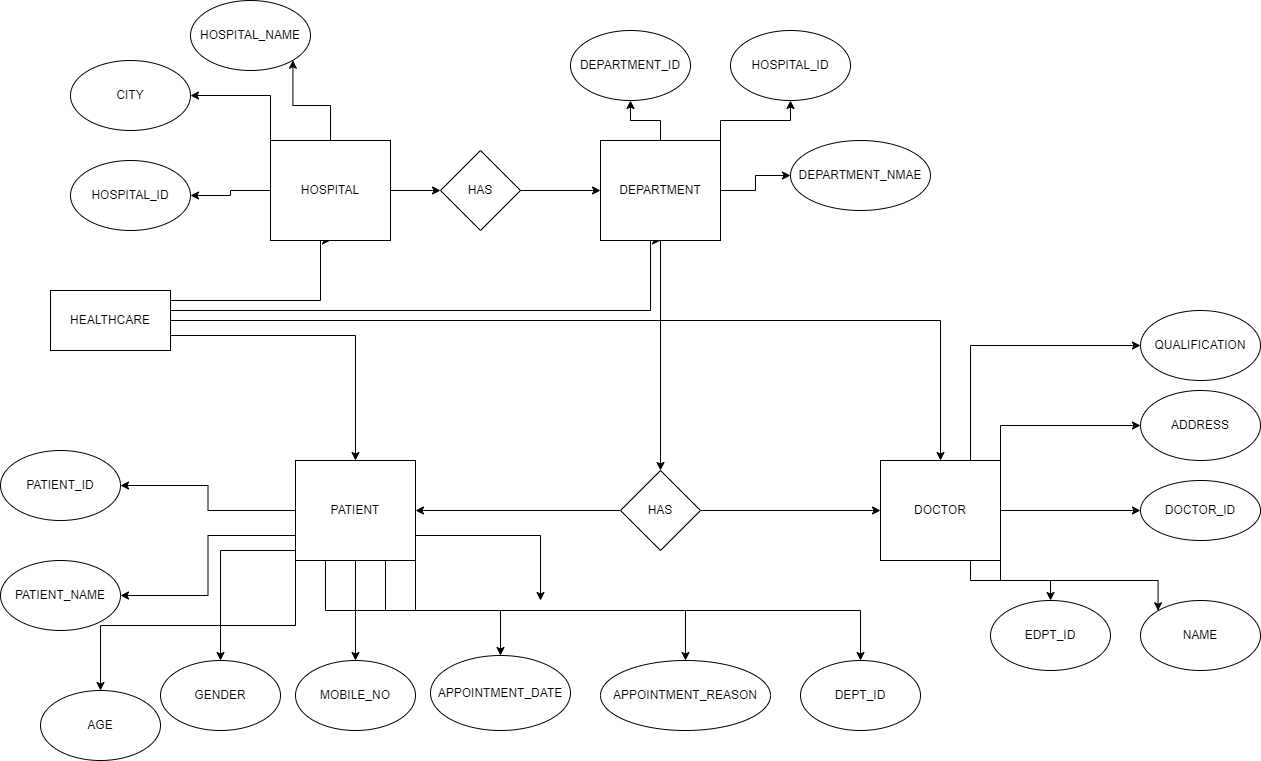

The diagram above was exported from draw.io. Its source (the exported page's mxGraphModel, read from the mxfile embedded in the PNG):
<mxGraphModel dx="1022" dy="403" grid="1" gridSize="10" guides="1" tooltips="1" connect="1" arrows="1" fold="1" page="1" pageScale="1" pageWidth="850" pageHeight="1100" math="0" shadow="0">
  <root>
    <mxCell id="0" />
    <mxCell id="1" parent="0" />
    <mxCell id="x-0KN8P0R-n4OlnbfC5g-7" style="edgeStyle=orthogonalEdgeStyle;rounded=0;orthogonalLoop=1;jettySize=auto;html=1;entryX=0.5;entryY=1;entryDx=0;entryDy=0;" parent="1" source="x-0KN8P0R-n4OlnbfC5g-1" target="x-0KN8P0R-n4OlnbfC5g-4" edge="1">
      <mxGeometry relative="1" as="geometry">
        <Array as="points">
          <mxPoint x="330" y="340" />
        </Array>
      </mxGeometry>
    </mxCell>
    <mxCell id="x-0KN8P0R-n4OlnbfC5g-8" style="edgeStyle=orthogonalEdgeStyle;rounded=0;orthogonalLoop=1;jettySize=auto;html=1;entryX=0.5;entryY=1;entryDx=0;entryDy=0;" parent="1" source="x-0KN8P0R-n4OlnbfC5g-1" target="x-0KN8P0R-n4OlnbfC5g-2" edge="1">
      <mxGeometry relative="1" as="geometry">
        <Array as="points">
          <mxPoint x="660" y="350" />
        </Array>
      </mxGeometry>
    </mxCell>
    <mxCell id="x-0KN8P0R-n4OlnbfC5g-11" style="edgeStyle=orthogonalEdgeStyle;rounded=0;orthogonalLoop=1;jettySize=auto;html=1;exitX=1;exitY=0.75;exitDx=0;exitDy=0;entryX=0.5;entryY=0;entryDx=0;entryDy=0;" parent="1" source="x-0KN8P0R-n4OlnbfC5g-1" target="x-0KN8P0R-n4OlnbfC5g-5" edge="1">
      <mxGeometry relative="1" as="geometry" />
    </mxCell>
    <mxCell id="x-0KN8P0R-n4OlnbfC5g-35" style="edgeStyle=orthogonalEdgeStyle;rounded=0;orthogonalLoop=1;jettySize=auto;html=1;exitX=1;exitY=0.5;exitDx=0;exitDy=0;entryX=0.5;entryY=0;entryDx=0;entryDy=0;" parent="1" source="x-0KN8P0R-n4OlnbfC5g-1" target="x-0KN8P0R-n4OlnbfC5g-3" edge="1">
      <mxGeometry relative="1" as="geometry">
        <mxPoint x="940" y="359.66666666666674" as="targetPoint" />
      </mxGeometry>
    </mxCell>
    <mxCell id="x-0KN8P0R-n4OlnbfC5g-1" value="HEALTHCARE" style="rounded=0;whiteSpace=wrap;html=1;" parent="1" vertex="1">
      <mxGeometry x="60" y="330" width="120" height="60" as="geometry" />
    </mxCell>
    <mxCell id="x-0KN8P0R-n4OlnbfC5g-24" value="" style="edgeStyle=orthogonalEdgeStyle;rounded=0;orthogonalLoop=1;jettySize=auto;html=1;" parent="1" source="x-0KN8P0R-n4OlnbfC5g-2" target="x-0KN8P0R-n4OlnbfC5g-23" edge="1">
      <mxGeometry relative="1" as="geometry" />
    </mxCell>
    <mxCell id="x-0KN8P0R-n4OlnbfC5g-26" value="" style="edgeStyle=orthogonalEdgeStyle;rounded=0;orthogonalLoop=1;jettySize=auto;html=1;" parent="1" source="x-0KN8P0R-n4OlnbfC5g-2" target="x-0KN8P0R-n4OlnbfC5g-25" edge="1">
      <mxGeometry relative="1" as="geometry" />
    </mxCell>
    <mxCell id="x-0KN8P0R-n4OlnbfC5g-32" value="" style="edgeStyle=orthogonalEdgeStyle;rounded=0;orthogonalLoop=1;jettySize=auto;html=1;" parent="1" source="x-0KN8P0R-n4OlnbfC5g-2" target="x-0KN8P0R-n4OlnbfC5g-31" edge="1">
      <mxGeometry relative="1" as="geometry" />
    </mxCell>
    <mxCell id="x-0KN8P0R-n4OlnbfC5g-37" style="edgeStyle=orthogonalEdgeStyle;rounded=0;orthogonalLoop=1;jettySize=auto;html=1;exitX=1;exitY=0;exitDx=0;exitDy=0;entryX=0.5;entryY=1;entryDx=0;entryDy=0;" parent="1" source="x-0KN8P0R-n4OlnbfC5g-2" target="x-0KN8P0R-n4OlnbfC5g-27" edge="1">
      <mxGeometry relative="1" as="geometry" />
    </mxCell>
    <mxCell id="x-0KN8P0R-n4OlnbfC5g-2" value="DEPARTMENT" style="rounded=0;whiteSpace=wrap;html=1;" parent="1" vertex="1">
      <mxGeometry x="610" y="180" width="120" height="100" as="geometry" />
    </mxCell>
    <mxCell id="x-0KN8P0R-n4OlnbfC5g-39" value="" style="edgeStyle=orthogonalEdgeStyle;rounded=0;orthogonalLoop=1;jettySize=auto;html=1;" parent="1" source="x-0KN8P0R-n4OlnbfC5g-3" target="x-0KN8P0R-n4OlnbfC5g-38" edge="1">
      <mxGeometry relative="1" as="geometry" />
    </mxCell>
    <mxCell id="x-0KN8P0R-n4OlnbfC5g-44" style="edgeStyle=orthogonalEdgeStyle;rounded=0;orthogonalLoop=1;jettySize=auto;html=1;exitX=0.75;exitY=1;exitDx=0;exitDy=0;" parent="1" source="x-0KN8P0R-n4OlnbfC5g-3" target="x-0KN8P0R-n4OlnbfC5g-43" edge="1">
      <mxGeometry relative="1" as="geometry" />
    </mxCell>
    <mxCell id="x-0KN8P0R-n4OlnbfC5g-45" style="edgeStyle=orthogonalEdgeStyle;rounded=0;orthogonalLoop=1;jettySize=auto;html=1;exitX=1;exitY=1;exitDx=0;exitDy=0;entryX=0;entryY=0;entryDx=0;entryDy=0;" parent="1" source="x-0KN8P0R-n4OlnbfC5g-3" target="x-0KN8P0R-n4OlnbfC5g-42" edge="1">
      <mxGeometry relative="1" as="geometry" />
    </mxCell>
    <mxCell id="x-0KN8P0R-n4OlnbfC5g-46" style="edgeStyle=orthogonalEdgeStyle;rounded=0;orthogonalLoop=1;jettySize=auto;html=1;exitX=1;exitY=0;exitDx=0;exitDy=0;entryX=0;entryY=0.5;entryDx=0;entryDy=0;" parent="1" source="x-0KN8P0R-n4OlnbfC5g-3" target="x-0KN8P0R-n4OlnbfC5g-41" edge="1">
      <mxGeometry relative="1" as="geometry" />
    </mxCell>
    <mxCell id="x-0KN8P0R-n4OlnbfC5g-47" style="edgeStyle=orthogonalEdgeStyle;rounded=0;orthogonalLoop=1;jettySize=auto;html=1;exitX=0.75;exitY=0;exitDx=0;exitDy=0;entryX=0;entryY=0.5;entryDx=0;entryDy=0;" parent="1" source="x-0KN8P0R-n4OlnbfC5g-3" target="x-0KN8P0R-n4OlnbfC5g-40" edge="1">
      <mxGeometry relative="1" as="geometry" />
    </mxCell>
    <mxCell id="x-0KN8P0R-n4OlnbfC5g-3" value="DOCTOR" style="rounded=0;whiteSpace=wrap;html=1;" parent="1" vertex="1">
      <mxGeometry x="890" y="500" width="120" height="100" as="geometry" />
    </mxCell>
    <mxCell id="x-0KN8P0R-n4OlnbfC5g-13" value="" style="edgeStyle=orthogonalEdgeStyle;rounded=0;orthogonalLoop=1;jettySize=auto;html=1;" parent="1" source="x-0KN8P0R-n4OlnbfC5g-4" target="x-0KN8P0R-n4OlnbfC5g-12" edge="1">
      <mxGeometry relative="1" as="geometry" />
    </mxCell>
    <mxCell id="x-0KN8P0R-n4OlnbfC5g-21" style="edgeStyle=orthogonalEdgeStyle;rounded=0;orthogonalLoop=1;jettySize=auto;html=1;entryX=1;entryY=1;entryDx=0;entryDy=0;" parent="1" source="x-0KN8P0R-n4OlnbfC5g-4" target="x-0KN8P0R-n4OlnbfC5g-14" edge="1">
      <mxGeometry relative="1" as="geometry" />
    </mxCell>
    <mxCell id="x-0KN8P0R-n4OlnbfC5g-22" style="edgeStyle=orthogonalEdgeStyle;rounded=0;orthogonalLoop=1;jettySize=auto;html=1;exitX=0;exitY=0;exitDx=0;exitDy=0;entryX=1;entryY=0.5;entryDx=0;entryDy=0;" parent="1" source="x-0KN8P0R-n4OlnbfC5g-4" target="x-0KN8P0R-n4OlnbfC5g-16" edge="1">
      <mxGeometry relative="1" as="geometry" />
    </mxCell>
    <mxCell id="x-0KN8P0R-n4OlnbfC5g-29" value="" style="edgeStyle=orthogonalEdgeStyle;rounded=0;orthogonalLoop=1;jettySize=auto;html=1;" parent="1" source="x-0KN8P0R-n4OlnbfC5g-4" target="x-0KN8P0R-n4OlnbfC5g-28" edge="1">
      <mxGeometry relative="1" as="geometry" />
    </mxCell>
    <mxCell id="x-0KN8P0R-n4OlnbfC5g-4" value="HOSPITAL" style="rounded=0;whiteSpace=wrap;html=1;" parent="1" vertex="1">
      <mxGeometry x="280" y="180" width="120" height="100" as="geometry" />
    </mxCell>
    <mxCell id="x-0KN8P0R-n4OlnbfC5g-62" style="edgeStyle=orthogonalEdgeStyle;rounded=0;orthogonalLoop=1;jettySize=auto;html=1;exitX=0;exitY=0.5;exitDx=0;exitDy=0;" parent="1" source="x-0KN8P0R-n4OlnbfC5g-5" target="x-0KN8P0R-n4OlnbfC5g-56" edge="1">
      <mxGeometry relative="1" as="geometry" />
    </mxCell>
    <mxCell id="x-0KN8P0R-n4OlnbfC5g-64" style="edgeStyle=orthogonalEdgeStyle;rounded=0;orthogonalLoop=1;jettySize=auto;html=1;exitX=0;exitY=0.75;exitDx=0;exitDy=0;entryX=1;entryY=0.5;entryDx=0;entryDy=0;" parent="1" source="x-0KN8P0R-n4OlnbfC5g-5" target="x-0KN8P0R-n4OlnbfC5g-48" edge="1">
      <mxGeometry relative="1" as="geometry" />
    </mxCell>
    <mxCell id="x-0KN8P0R-n4OlnbfC5g-65" style="edgeStyle=orthogonalEdgeStyle;rounded=0;orthogonalLoop=1;jettySize=auto;html=1;exitX=0;exitY=1;exitDx=0;exitDy=0;" parent="1" source="x-0KN8P0R-n4OlnbfC5g-5" target="x-0KN8P0R-n4OlnbfC5g-52" edge="1">
      <mxGeometry relative="1" as="geometry" />
    </mxCell>
    <mxCell id="x-0KN8P0R-n4OlnbfC5g-66" style="edgeStyle=orthogonalEdgeStyle;rounded=0;orthogonalLoop=1;jettySize=auto;html=1;" parent="1" target="x-0KN8P0R-n4OlnbfC5g-49" edge="1">
      <mxGeometry relative="1" as="geometry">
        <mxPoint x="340" y="590" as="sourcePoint" />
      </mxGeometry>
    </mxCell>
    <mxCell id="x-0KN8P0R-n4OlnbfC5g-67" style="edgeStyle=orthogonalEdgeStyle;rounded=0;orthogonalLoop=1;jettySize=auto;html=1;exitX=0.25;exitY=1;exitDx=0;exitDy=0;" parent="1" source="x-0KN8P0R-n4OlnbfC5g-5" target="x-0KN8P0R-n4OlnbfC5g-50" edge="1">
      <mxGeometry relative="1" as="geometry" />
    </mxCell>
    <mxCell id="x-0KN8P0R-n4OlnbfC5g-68" style="edgeStyle=orthogonalEdgeStyle;rounded=0;orthogonalLoop=1;jettySize=auto;html=1;exitX=1;exitY=0.75;exitDx=0;exitDy=0;" parent="1" source="x-0KN8P0R-n4OlnbfC5g-5" edge="1">
      <mxGeometry relative="1" as="geometry">
        <mxPoint x="550" y="640" as="targetPoint" />
      </mxGeometry>
    </mxCell>
    <mxCell id="x-0KN8P0R-n4OlnbfC5g-69" style="edgeStyle=orthogonalEdgeStyle;rounded=0;orthogonalLoop=1;jettySize=auto;html=1;exitX=0.5;exitY=1;exitDx=0;exitDy=0;" parent="1" source="x-0KN8P0R-n4OlnbfC5g-5" target="x-0KN8P0R-n4OlnbfC5g-51" edge="1">
      <mxGeometry relative="1" as="geometry">
        <Array as="points">
          <mxPoint x="365" y="650" />
          <mxPoint x="510" y="650" />
        </Array>
      </mxGeometry>
    </mxCell>
    <mxCell id="x-0KN8P0R-n4OlnbfC5g-70" style="edgeStyle=orthogonalEdgeStyle;rounded=0;orthogonalLoop=1;jettySize=auto;html=1;exitX=0.75;exitY=1;exitDx=0;exitDy=0;entryX=0.5;entryY=0;entryDx=0;entryDy=0;" parent="1" source="x-0KN8P0R-n4OlnbfC5g-5" target="x-0KN8P0R-n4OlnbfC5g-54" edge="1">
      <mxGeometry relative="1" as="geometry" />
    </mxCell>
    <mxCell id="x-0KN8P0R-n4OlnbfC5g-71" style="edgeStyle=orthogonalEdgeStyle;rounded=0;orthogonalLoop=1;jettySize=auto;html=1;exitX=1;exitY=1;exitDx=0;exitDy=0;" parent="1" source="x-0KN8P0R-n4OlnbfC5g-5" target="x-0KN8P0R-n4OlnbfC5g-55" edge="1">
      <mxGeometry relative="1" as="geometry" />
    </mxCell>
    <mxCell id="x-0KN8P0R-n4OlnbfC5g-5" value="PATIENT" style="rounded=0;whiteSpace=wrap;html=1;" parent="1" vertex="1">
      <mxGeometry x="305" y="500" width="120" height="100" as="geometry" />
    </mxCell>
    <mxCell id="x-0KN8P0R-n4OlnbfC5g-12" value="HOSPITAL_ID" style="ellipse;whiteSpace=wrap;html=1;rounded=0;" parent="1" vertex="1">
      <mxGeometry x="80" y="200" width="120" height="70" as="geometry" />
    </mxCell>
    <mxCell id="x-0KN8P0R-n4OlnbfC5g-14" value="HOSPITAL_NAME" style="ellipse;whiteSpace=wrap;html=1;rounded=0;" parent="1" vertex="1">
      <mxGeometry x="200" y="40" width="120" height="70" as="geometry" />
    </mxCell>
    <mxCell id="x-0KN8P0R-n4OlnbfC5g-16" value="CITY" style="ellipse;whiteSpace=wrap;html=1;" parent="1" vertex="1">
      <mxGeometry x="80" y="100" width="120" height="70" as="geometry" />
    </mxCell>
    <mxCell id="x-0KN8P0R-n4OlnbfC5g-23" value="DEPARTMENT_ID" style="ellipse;whiteSpace=wrap;html=1;rounded=0;" parent="1" vertex="1">
      <mxGeometry x="580" y="70" width="120" height="70" as="geometry" />
    </mxCell>
    <mxCell id="x-0KN8P0R-n4OlnbfC5g-25" value="DEPARTMENT_NMAE" style="ellipse;whiteSpace=wrap;html=1;rounded=0;" parent="1" vertex="1">
      <mxGeometry x="800" y="180" width="140" height="70" as="geometry" />
    </mxCell>
    <mxCell id="x-0KN8P0R-n4OlnbfC5g-27" value="HOSPITAL_ID" style="ellipse;whiteSpace=wrap;html=1;" parent="1" vertex="1">
      <mxGeometry x="740" y="70" width="120" height="70" as="geometry" />
    </mxCell>
    <mxCell id="x-0KN8P0R-n4OlnbfC5g-30" style="edgeStyle=orthogonalEdgeStyle;rounded=0;orthogonalLoop=1;jettySize=auto;html=1;exitX=1;exitY=0.5;exitDx=0;exitDy=0;" parent="1" source="x-0KN8P0R-n4OlnbfC5g-28" target="x-0KN8P0R-n4OlnbfC5g-2" edge="1">
      <mxGeometry relative="1" as="geometry" />
    </mxCell>
    <mxCell id="x-0KN8P0R-n4OlnbfC5g-28" value="HAS" style="rhombus;whiteSpace=wrap;html=1;rounded=0;" parent="1" vertex="1">
      <mxGeometry x="450" y="190" width="80" height="80" as="geometry" />
    </mxCell>
    <mxCell id="x-0KN8P0R-n4OlnbfC5g-33" style="edgeStyle=orthogonalEdgeStyle;rounded=0;orthogonalLoop=1;jettySize=auto;html=1;exitX=1;exitY=0.5;exitDx=0;exitDy=0;entryX=0;entryY=0.5;entryDx=0;entryDy=0;" parent="1" source="x-0KN8P0R-n4OlnbfC5g-31" target="x-0KN8P0R-n4OlnbfC5g-3" edge="1">
      <mxGeometry relative="1" as="geometry" />
    </mxCell>
    <mxCell id="x-0KN8P0R-n4OlnbfC5g-34" style="edgeStyle=orthogonalEdgeStyle;rounded=0;orthogonalLoop=1;jettySize=auto;html=1;exitX=0;exitY=0.5;exitDx=0;exitDy=0;entryX=1;entryY=0.5;entryDx=0;entryDy=0;" parent="1" source="x-0KN8P0R-n4OlnbfC5g-31" target="x-0KN8P0R-n4OlnbfC5g-5" edge="1">
      <mxGeometry relative="1" as="geometry" />
    </mxCell>
    <mxCell id="x-0KN8P0R-n4OlnbfC5g-31" value="HAS" style="rhombus;whiteSpace=wrap;html=1;rounded=0;" parent="1" vertex="1">
      <mxGeometry x="630" y="510" width="80" height="80" as="geometry" />
    </mxCell>
    <mxCell id="x-0KN8P0R-n4OlnbfC5g-38" value="DOCTOR_ID" style="ellipse;whiteSpace=wrap;html=1;rounded=0;" parent="1" vertex="1">
      <mxGeometry x="1150" y="520" width="120" height="60" as="geometry" />
    </mxCell>
    <mxCell id="x-0KN8P0R-n4OlnbfC5g-40" value="QUALIFICATION" style="ellipse;whiteSpace=wrap;html=1;" parent="1" vertex="1">
      <mxGeometry x="1150" y="350" width="120" height="70" as="geometry" />
    </mxCell>
    <mxCell id="x-0KN8P0R-n4OlnbfC5g-41" value="ADDRESS" style="ellipse;whiteSpace=wrap;html=1;" parent="1" vertex="1">
      <mxGeometry x="1150" y="430" width="120" height="70" as="geometry" />
    </mxCell>
    <mxCell id="x-0KN8P0R-n4OlnbfC5g-42" value="NAME" style="ellipse;whiteSpace=wrap;html=1;" parent="1" vertex="1">
      <mxGeometry x="1150" y="640" width="120" height="70" as="geometry" />
    </mxCell>
    <mxCell id="x-0KN8P0R-n4OlnbfC5g-43" value="EDPT_ID" style="ellipse;whiteSpace=wrap;html=1;" parent="1" vertex="1">
      <mxGeometry x="1000" y="640" width="120" height="70" as="geometry" />
    </mxCell>
    <mxCell id="x-0KN8P0R-n4OlnbfC5g-48" value="PATIENT_NAME" style="ellipse;whiteSpace=wrap;html=1;" parent="1" vertex="1">
      <mxGeometry x="10" y="600" width="120" height="70" as="geometry" />
    </mxCell>
    <mxCell id="x-0KN8P0R-n4OlnbfC5g-49" value="GENDER" style="ellipse;whiteSpace=wrap;html=1;" parent="1" vertex="1">
      <mxGeometry x="170" y="700" width="120" height="70" as="geometry" />
    </mxCell>
    <mxCell id="x-0KN8P0R-n4OlnbfC5g-50" value="MOBILE_NO" style="ellipse;whiteSpace=wrap;html=1;" parent="1" vertex="1">
      <mxGeometry x="305" y="700" width="120" height="70" as="geometry" />
    </mxCell>
    <mxCell id="x-0KN8P0R-n4OlnbfC5g-51" value="APPOINTMENT_DATE" style="ellipse;whiteSpace=wrap;html=1;" parent="1" vertex="1">
      <mxGeometry x="440" y="695" width="140" height="75" as="geometry" />
    </mxCell>
    <mxCell id="x-0KN8P0R-n4OlnbfC5g-52" value="AGE" style="ellipse;whiteSpace=wrap;html=1;" parent="1" vertex="1">
      <mxGeometry x="50" y="730" width="120" height="70" as="geometry" />
    </mxCell>
    <mxCell id="x-0KN8P0R-n4OlnbfC5g-54" value="APPOINTMENT_REASON" style="ellipse;whiteSpace=wrap;html=1;" parent="1" vertex="1">
      <mxGeometry x="610" y="700" width="170" height="70" as="geometry" />
    </mxCell>
    <mxCell id="x-0KN8P0R-n4OlnbfC5g-55" value="DEPT_ID" style="ellipse;whiteSpace=wrap;html=1;" parent="1" vertex="1">
      <mxGeometry x="810" y="700" width="120" height="70" as="geometry" />
    </mxCell>
    <mxCell id="x-0KN8P0R-n4OlnbfC5g-56" value="PATIENT_ID" style="ellipse;whiteSpace=wrap;html=1;" parent="1" vertex="1">
      <mxGeometry x="10" y="490" width="120" height="70" as="geometry" />
    </mxCell>
  </root>
</mxGraphModel>